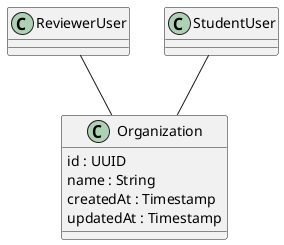

The diagram above was rendered by PlantUML. Its source (embedded in the PNG):
@startuml
class Organization {
	id : UUID
	name : String
	createdAt : Timestamp
	updatedAt : Timestamp
}

ReviewerUser -- Organization
StudentUser -- Organization
@enduml